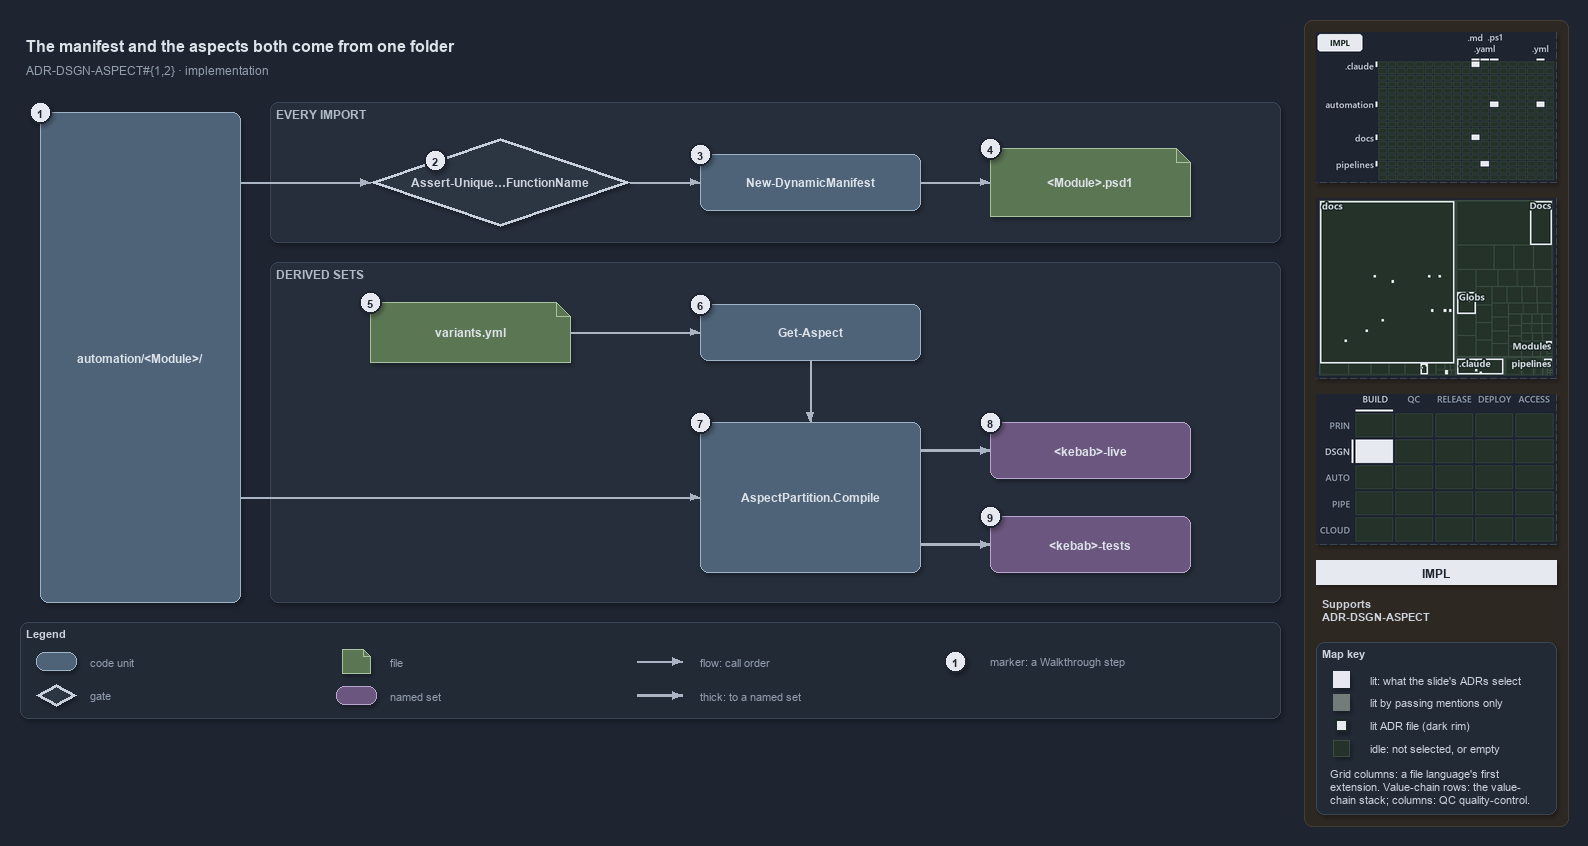

The diagram above was exported from draw.io. Its source (the exported page's mxGraphModel, read from the mxfile embedded in the PNG):
<mxGraphModel dx="1024" dy="768" grid="0" gridSize="10" guides="1" tooltips="1" connect="1" arrows="1" fold="1" page="1" pageScale="1" pageWidth="1572" pageHeight="722" background="#1E2430" math="0" shadow="1">
  <root>
    <mxCell id="0" />
    <mxCell id="1" parent="0" />
    <mxCell id="sidebar-bg" value="" style="rounded=1;arcSize=2;html=1;fillColor=#2E2823;strokeColor=#453C33;shadow=0;" vertex="1" parent="1">
      <mxGeometry x="1304" y="4" width="264" height="806" as="geometry" />
    </mxCell>
    <mxCell id="title" value="The manifest and the aspects both come from one folder" style="text;html=1;align=left;verticalAlign=middle;fontSize=16;fontStyle=1;fontColor=#DDE2E9;" vertex="1" parent="1">
      <mxGeometry x="20" y="14" width="1260" height="30" as="geometry" />
    </mxCell>
    <mxCell id="subtitle" value="ADR-DSGN-ASPECT#{1,2} &amp;#183; implementation" style="text;html=1;align=left;verticalAlign=middle;fontSize=12;fontColor=#949FAE;" vertex="1" parent="1">
      <mxGeometry x="20" y="44" width="1240" height="20" as="geometry" />
    </mxCell>
    <mxCell id="band-import" value="EVERY IMPORT" style="rounded=1;html=1;arcSize=3;fillColor=#262E3B;strokeColor=#3A4555;verticalAlign=top;align=left;spacingLeft=8;fontStyle=1;fontSize=12;fontColor=#B0BAC7;" vertex="1" parent="1">
      <mxGeometry x="270" y="86" width="1010" height="140" as="geometry" />
    </mxCell>
    <mxCell id="band-sets" value="DERIVED SETS" style="rounded=1;html=1;arcSize=3;fillColor=#262E3B;strokeColor=#3A4555;verticalAlign=top;align=left;spacingLeft=8;fontStyle=1;fontSize=12;fontColor=#B0BAC7;" vertex="1" parent="1">
      <mxGeometry x="270" y="246" width="1010" height="340" as="geometry" />
    </mxCell>
    <mxCell id="folder" value="&lt;b&gt;automation/&amp;lt;Module&amp;gt;/&lt;/b&gt;" style="rounded=1;whiteSpace=wrap;html=1;arcSize=20;fillColor=#4E6378;strokeColor=#9FB3C8;fontColor=#DDE2E9;fontSize=12;" vertex="1" parent="1">
      <mxGeometry x="40" y="96" width="200" height="490" as="geometry" />
    </mxCell>
    <mxCell id="gate-unique" value="&lt;b&gt;Assert-Unique&amp;#8230;FunctionName&lt;/b&gt;" style="rhombus;whiteSpace=wrap;html=1;fillColor=#2C3542;strokeColor=#C7D0DB;strokeWidth=3;fontSize=12;fontColor=#CDD3DC;" vertex="1" parent="1">
      <mxGeometry x="370" y="122" width="260" height="88" as="geometry" />
    </mxCell>
    <mxCell id="manifest" value="&lt;b&gt;New-DynamicManifest&lt;/b&gt;" style="rounded=1;whiteSpace=wrap;html=1;arcSize=20;fillColor=#4E6378;strokeColor=#9FB3C8;fontColor=#DDE2E9;fontSize=12;" vertex="1" parent="1">
      <mxGeometry x="700" y="138" width="220" height="56" as="geometry" />
    </mxCell>
    <mxCell id="psd1" value="&lt;b&gt;&amp;lt;Module&amp;gt;.psd1&lt;/b&gt;" style="shape=note;size=14;whiteSpace=wrap;html=1;fillColor=#5B7653;strokeColor=#A9C29F;fontColor=#DDE2E9;fontSize=12;" vertex="1" parent="1">
      <mxGeometry x="990" y="132" width="200" height="68" as="geometry" />
    </mxCell>
    <mxCell id="variants" value="&lt;b&gt;variants.yml&lt;/b&gt;" style="shape=note;size=14;whiteSpace=wrap;html=1;fillColor=#5B7653;strokeColor=#A9C29F;fontColor=#DDE2E9;fontSize=12;" vertex="1" parent="1">
      <mxGeometry x="370" y="286" width="200" height="60" as="geometry" />
    </mxCell>
    <mxCell id="get-aspect" value="&lt;b&gt;Get-Aspect&lt;/b&gt;" style="rounded=1;whiteSpace=wrap;html=1;arcSize=20;fillColor=#4E6378;strokeColor=#9FB3C8;fontColor=#DDE2E9;fontSize=12;" vertex="1" parent="1">
      <mxGeometry x="700" y="288" width="220" height="56" as="geometry" />
    </mxCell>
    <mxCell id="compile" value="&lt;b&gt;AspectPartition.Compile&lt;/b&gt;" style="rounded=1;whiteSpace=wrap;html=1;arcSize=20;fillColor=#4E6378;strokeColor=#9FB3C8;fontColor=#DDE2E9;fontSize=12;" vertex="1" parent="1">
      <mxGeometry x="700" y="406" width="220" height="150" as="geometry" />
    </mxCell>
    <mxCell id="live" value="&lt;b&gt;&amp;lt;kebab&amp;gt;-live&lt;/b&gt;" style="rounded=1;whiteSpace=wrap;html=1;arcSize=20;fillColor=#6A567E;strokeColor=#B9A6CC;fontColor=#DDE2E9;fontSize=12;" vertex="1" parent="1">
      <mxGeometry x="990" y="406" width="200" height="56" as="geometry" />
    </mxCell>
    <mxCell id="tests" value="&lt;b&gt;&amp;lt;kebab&amp;gt;-tests&lt;/b&gt;" style="rounded=1;whiteSpace=wrap;html=1;arcSize=20;fillColor=#6A567E;strokeColor=#B9A6CC;fontColor=#DDE2E9;fontSize=12;" vertex="1" parent="1">
      <mxGeometry x="990" y="500" width="200" height="56" as="geometry" />
    </mxCell>
    <mxCell id="port-folder-r1" value="" style="text;html=1;strokeColor=none;fillColor=none;" vertex="1" parent="1">
      <mxGeometry x="240" y="166" width="1" height="1" as="geometry" />
    </mxCell>
    <mxCell id="edge-folder-unique" value="" style="edgeStyle=orthogonalEdgeStyle;rounded=1;html=1;endArrow=block;strokeColor=#AAB4C3;fontColor=#CDD3DC;shadow=0;" edge="1" parent="1" source="port-folder-r1" target="gate-unique">
      <mxGeometry relative="1" as="geometry" />
    </mxCell>
    <mxCell id="edge-unique-manifest" value="" style="edgeStyle=orthogonalEdgeStyle;rounded=1;html=1;endArrow=block;strokeColor=#AAB4C3;fontColor=#CDD3DC;shadow=0;" edge="1" parent="1" source="gate-unique" target="manifest">
      <mxGeometry relative="1" as="geometry" />
    </mxCell>
    <mxCell id="edge-manifest-psd1" value="" style="edgeStyle=orthogonalEdgeStyle;rounded=1;html=1;endArrow=block;strokeColor=#AAB4C3;fontColor=#CDD3DC;shadow=0;" edge="1" parent="1" source="manifest" target="psd1">
      <mxGeometry relative="1" as="geometry" />
    </mxCell>
    <mxCell id="edge-variants-aspect" value="" style="edgeStyle=orthogonalEdgeStyle;rounded=1;html=1;endArrow=block;strokeColor=#AAB4C3;fontColor=#CDD3DC;shadow=0;" edge="1" parent="1" source="variants" target="get-aspect">
      <mxGeometry relative="1" as="geometry" />
    </mxCell>
    <mxCell id="edge-aspect-compile" value="" style="edgeStyle=orthogonalEdgeStyle;rounded=1;html=1;endArrow=block;strokeColor=#AAB4C3;fontColor=#CDD3DC;shadow=0;" edge="1" parent="1" source="get-aspect" target="compile">
      <mxGeometry relative="1" as="geometry" />
    </mxCell>
    <mxCell id="port-folder-r2" value="" style="text;html=1;strokeColor=none;fillColor=none;" vertex="1" parent="1">
      <mxGeometry x="240" y="481" width="1" height="1" as="geometry" />
    </mxCell>
    <mxCell id="edge-folder-compile" value="" style="edgeStyle=orthogonalEdgeStyle;rounded=1;html=1;endArrow=block;strokeColor=#AAB4C3;fontColor=#CDD3DC;shadow=0;" edge="1" parent="1" source="port-folder-r2" target="compile">
      <mxGeometry relative="1" as="geometry" />
    </mxCell>
    <mxCell id="port-compile-r1" value="" style="text;html=1;strokeColor=none;fillColor=none;" vertex="1" parent="1">
      <mxGeometry x="920" y="434" width="1" height="1" as="geometry" />
    </mxCell>
    <mxCell id="edge-compile-live" value="" style="edgeStyle=orthogonalEdgeStyle;rounded=1;html=1;endArrow=block;strokeColor=#AAB4C3;strokeWidth=2.5;fontColor=#CDD3DC;shadow=0;" edge="1" parent="1" source="port-compile-r1" target="live">
      <mxGeometry relative="1" as="geometry" />
    </mxCell>
    <mxCell id="port-compile-r2" value="" style="text;html=1;strokeColor=none;fillColor=none;" vertex="1" parent="1">
      <mxGeometry x="920" y="528" width="1" height="1" as="geometry" />
    </mxCell>
    <mxCell id="edge-compile-tests" value="" style="edgeStyle=orthogonalEdgeStyle;rounded=1;html=1;endArrow=block;strokeColor=#AAB4C3;strokeWidth=2.5;fontColor=#CDD3DC;shadow=0;" edge="1" parent="1" source="port-compile-r2" target="tests">
      <mxGeometry relative="1" as="geometry" />
    </mxCell>
    <mxCell id="mark-1" value="1" style="ellipse;html=1;fillColor=#E6EAF0;strokeColor=#1E2430;strokeWidth=2;fontColor=#1E2430;fontStyle=1;fontSize=11;" vertex="1" parent="1">
      <mxGeometry x="29" y="85" width="22" height="22" as="geometry" />
    </mxCell>
    <mxCell id="mark-2" value="2" style="ellipse;html=1;fillColor=#E6EAF0;strokeColor=#1E2430;strokeWidth=2;fontColor=#1E2430;fontStyle=1;fontSize=11;" vertex="1" parent="1">
      <mxGeometry x="424" y="133" width="22" height="22" as="geometry" />
    </mxCell>
    <mxCell id="mark-3" value="3" style="ellipse;html=1;fillColor=#E6EAF0;strokeColor=#1E2430;strokeWidth=2;fontColor=#1E2430;fontStyle=1;fontSize=11;" vertex="1" parent="1">
      <mxGeometry x="689" y="127" width="22" height="22" as="geometry" />
    </mxCell>
    <mxCell id="mark-4" value="4" style="ellipse;html=1;fillColor=#E6EAF0;strokeColor=#1E2430;strokeWidth=2;fontColor=#1E2430;fontStyle=1;fontSize=11;" vertex="1" parent="1">
      <mxGeometry x="979" y="121" width="22" height="22" as="geometry" />
    </mxCell>
    <mxCell id="mark-5" value="5" style="ellipse;html=1;fillColor=#E6EAF0;strokeColor=#1E2430;strokeWidth=2;fontColor=#1E2430;fontStyle=1;fontSize=11;" vertex="1" parent="1">
      <mxGeometry x="359" y="275" width="22" height="22" as="geometry" />
    </mxCell>
    <mxCell id="mark-6" value="6" style="ellipse;html=1;fillColor=#E6EAF0;strokeColor=#1E2430;strokeWidth=2;fontColor=#1E2430;fontStyle=1;fontSize=11;" vertex="1" parent="1">
      <mxGeometry x="689" y="277" width="22" height="22" as="geometry" />
    </mxCell>
    <mxCell id="mark-7" value="7" style="ellipse;html=1;fillColor=#E6EAF0;strokeColor=#1E2430;strokeWidth=2;fontColor=#1E2430;fontStyle=1;fontSize=11;" vertex="1" parent="1">
      <mxGeometry x="689" y="395" width="22" height="22" as="geometry" />
    </mxCell>
    <mxCell id="mark-8" value="8" style="ellipse;html=1;fillColor=#E6EAF0;strokeColor=#1E2430;strokeWidth=2;fontColor=#1E2430;fontStyle=1;fontSize=11;" vertex="1" parent="1">
      <mxGeometry x="979" y="395" width="22" height="22" as="geometry" />
    </mxCell>
    <mxCell id="mark-9" value="9" style="ellipse;html=1;fillColor=#E6EAF0;strokeColor=#1E2430;strokeWidth=2;fontColor=#1E2430;fontStyle=1;fontSize=11;" vertex="1" parent="1">
      <mxGeometry x="979" y="489" width="22" height="22" as="geometry" />
    </mxCell>
    <mxCell id="legend" value="&lt;b&gt;Legend&lt;/b&gt;" style="rounded=1;whiteSpace=wrap;html=1;arcSize=6;fillColor=#222A36;strokeColor=#3A4555;align=left;verticalAlign=top;spacing=8;fontSize=11;fontColor=#CDD3DC;" vertex="1" parent="1">
      <mxGeometry x="20" y="606" width="1260" height="96" as="geometry" />
    </mxCell>
    <mxCell id="legend-code" value="" style="rounded=1;whiteSpace=wrap;html=1;arcSize=20;fillColor=#4E6378;strokeColor=#9FB3C8;fontColor=#DDE2E9;fontSize=12;" vertex="1" parent="1">
      <mxGeometry x="36" y="636" width="40" height="18" as="geometry" />
    </mxCell>
    <mxCell id="legend-code-text" value="code unit" style="text;html=1;align=left;verticalAlign=middle;fontSize=11;fontColor=#949FAE;" vertex="1" parent="1">
      <mxGeometry x="84" y="635" width="240" height="20" as="geometry" />
    </mxCell>
    <mxCell id="legend-gate" value="" style="rhombus;whiteSpace=wrap;html=1;fillColor=#2C3542;strokeColor=#C7D0DB;strokeWidth=3;fontSize=12;fontColor=#CDD3DC;" vertex="1" parent="1">
      <mxGeometry x="36" y="668" width="40" height="22" as="geometry" />
    </mxCell>
    <mxCell id="legend-gate-text" value="gate" style="text;html=1;align=left;verticalAlign=middle;fontSize=11;fontColor=#949FAE;" vertex="1" parent="1">
      <mxGeometry x="84" y="669" width="240" height="20" as="geometry" />
    </mxCell>
    <mxCell id="legend-file" value="" style="shape=note;size=7;whiteSpace=wrap;html=1;fillColor=#5B7653;strokeColor=#A9C29F;fontColor=#DDE2E9;fontSize=12;" vertex="1" parent="1">
      <mxGeometry x="342" y="633" width="28" height="24" as="geometry" />
    </mxCell>
    <mxCell id="legend-file-text" value="file" style="text;html=1;align=left;verticalAlign=middle;fontSize=11;fontColor=#949FAE;" vertex="1" parent="1">
      <mxGeometry x="384" y="635" width="240" height="20" as="geometry" />
    </mxCell>
    <mxCell id="legend-set" value="" style="rounded=1;whiteSpace=wrap;html=1;arcSize=20;fillColor=#6A567E;strokeColor=#B9A6CC;fontColor=#DDE2E9;fontSize=12;" vertex="1" parent="1">
      <mxGeometry x="336" y="670" width="40" height="18" as="geometry" />
    </mxCell>
    <mxCell id="legend-set-text" value="named set" style="text;html=1;align=left;verticalAlign=middle;fontSize=11;fontColor=#949FAE;" vertex="1" parent="1">
      <mxGeometry x="384" y="669" width="240" height="20" as="geometry" />
    </mxCell>
    <mxCell id="legend-flow-a" value="" style="text;html=1;strokeColor=none;fillColor=none;" vertex="1" parent="1">
      <mxGeometry x="636" y="645" width="1" height="1" as="geometry" />
    </mxCell>
    <mxCell id="legend-flow-b" value="" style="text;html=1;strokeColor=none;fillColor=none;" vertex="1" parent="1">
      <mxGeometry x="682" y="645" width="1" height="1" as="geometry" />
    </mxCell>
    <mxCell id="legend-flow" value="" style="edgeStyle=orthogonalEdgeStyle;rounded=1;html=1;endArrow=block;strokeColor=#AAB4C3;fontColor=#CDD3DC;shadow=0;" edge="1" parent="1" source="legend-flow-a" target="legend-flow-b">
      <mxGeometry relative="1" as="geometry" />
    </mxCell>
    <mxCell id="legend-flow-text" value="flow: call order" style="text;html=1;align=left;verticalAlign=middle;fontSize=11;fontColor=#949FAE;" vertex="1" parent="1">
      <mxGeometry x="694" y="635" width="240" height="20" as="geometry" />
    </mxCell>
    <mxCell id="legend-thick-a" value="" style="text;html=1;strokeColor=none;fillColor=none;" vertex="1" parent="1">
      <mxGeometry x="636" y="679" width="1" height="1" as="geometry" />
    </mxCell>
    <mxCell id="legend-thick-b" value="" style="text;html=1;strokeColor=none;fillColor=none;" vertex="1" parent="1">
      <mxGeometry x="682" y="679" width="1" height="1" as="geometry" />
    </mxCell>
    <mxCell id="legend-thick" value="" style="edgeStyle=orthogonalEdgeStyle;rounded=1;html=1;endArrow=block;strokeColor=#AAB4C3;strokeWidth=2.5;fontColor=#CDD3DC;shadow=0;" edge="1" parent="1" source="legend-thick-a" target="legend-thick-b">
      <mxGeometry relative="1" as="geometry" />
    </mxCell>
    <mxCell id="legend-thick-text" value="thick: to a named set" style="text;html=1;align=left;verticalAlign=middle;fontSize=11;fontColor=#949FAE;" vertex="1" parent="1">
      <mxGeometry x="694" y="669" width="240" height="20" as="geometry" />
    </mxCell>
    <mxCell id="legend-mark" value="1" style="ellipse;html=1;fillColor=#E6EAF0;strokeColor=#1E2430;strokeWidth=2;fontColor=#1E2430;fontStyle=1;fontSize=11;" vertex="1" parent="1">
      <mxGeometry x="944" y="634" width="22" height="22" as="geometry" />
    </mxCell>
    <mxCell id="legend-mark-text" value="marker: a Walkthrough step" style="text;html=1;align=left;verticalAlign=middle;fontSize=11;fontColor=#949FAE;" vertex="1" parent="1">
      <mxGeometry x="984" y="635" width="220" height="20" as="geometry" />
    </mxCell>
    <mxCell id="minimap-grid" value="" style="shape=image;html=1;imageAspect=0;aspect=fixed;verticalLabelPosition=bottom;strokeColor=#3A4555;dashed=1;fillColor=#222A36;image=data:image/png,(base64 omitted: 11156 chars);" vertex="1" parent="1">
      <mxGeometry x="1316" y="16" width="240" height="150" as="geometry" />
    </mxCell>
    <mxCell id="minimap-tree" value="" style="shape=image;html=1;imageAspect=0;aspect=fixed;verticalLabelPosition=bottom;strokeColor=#3A4555;dashed=1;fillColor=#222A36;image=data:image/png,(base64 omitted: 15080 chars);" vertex="1" parent="1">
      <mxGeometry x="1316" y="182" width="240" height="180" as="geometry" />
    </mxCell>
    <mxCell id="minimap-chain" value="" style="shape=image;html=1;imageAspect=0;aspect=fixed;verticalLabelPosition=bottom;strokeColor=#3A4555;dashed=1;fillColor=#222A36;image=data:image/png,(base64 omitted: 12436 chars);" vertex="1" parent="1">
      <mxGeometry x="1316" y="378" width="240" height="150" as="geometry" />
    </mxCell>
    <mxCell id="lens-badge" value="IMPL" style="rounded=0;whiteSpace=wrap;html=1;align=center;verticalAlign=middle;fontSize=12;fontStyle=1;fontColor=#1E2430;fillColor=#E6EAF0;strokeColor=none;" vertex="1" parent="1">
      <mxGeometry x="1316" y="544" width="240" height="24" as="geometry" />
    </mxCell>
    <mxCell id="supports" value="&lt;b&gt;Supports&lt;/b&gt;&lt;br&gt;ADR-DSGN-ASPECT" style="text;html=1;whiteSpace=wrap;align=left;verticalAlign=top;fontSize=11;fontColor=#CDD3DC;" vertex="1" parent="1">
      <mxGeometry x="1316" y="576" width="240" height="38" as="geometry" />
    </mxCell>
    <mxCell id="mapkey" value="&lt;b&gt;Map key&lt;/b&gt;" style="rounded=1;arcSize=6;whiteSpace=wrap;html=1;align=left;verticalAlign=top;fontSize=11;fontColor=#CDD3DC;fillColor=#222A36;strokeColor=#3A4555;spacingLeft=8;spacingTop=2;" vertex="1" parent="1">
      <mxGeometry x="1316" y="626" width="240" height="172" as="geometry" />
    </mxCell>
    <mxCell id="mapkey-lit" value="" style="rounded=0;html=1;fillColor=#E6EAF0;strokeColor=#E6EAF0;" vertex="1" parent="1">
      <mxGeometry x="1333.0" y="655.0" width="16" height="16" as="geometry" />
    </mxCell>
    <mxCell id="mapkey-lit-text" value="lit: what the slide's ADRs select" style="text;html=1;align=left;verticalAlign=middle;fontSize=11;fontColor=#CDD3DC;" vertex="1" parent="1">
      <mxGeometry x="1364" y="653" width="184" height="20" as="geometry" />
    </mxCell>
    <mxCell id="mapkey-touched" value="" style="rounded=0;html=1;fillColor=#727C79;strokeColor=#727C79;" vertex="1" parent="1">
      <mxGeometry x="1333.0" y="678.0" width="16" height="16" as="geometry" />
    </mxCell>
    <mxCell id="mapkey-touched-text" value="lit by passing mentions only" style="text;html=1;align=left;verticalAlign=middle;fontSize=11;fontColor=#CDD3DC;" vertex="1" parent="1">
      <mxGeometry x="1364" y="676" width="184" height="20" as="geometry" />
    </mxCell>
    <mxCell id="mapkey-adr" value="" style="rounded=0;html=1;fillColor=#E6EAF0;strokeColor=#1C2A24;strokeWidth=2;" vertex="1" parent="1">
      <mxGeometry x="1335.0" y="703.0" width="12" height="12" as="geometry" />
    </mxCell>
    <mxCell id="mapkey-adr-text" value="lit ADR file (dark rim)" style="text;html=1;align=left;verticalAlign=middle;fontSize=11;fontColor=#CDD3DC;" vertex="1" parent="1">
      <mxGeometry x="1364" y="699" width="184" height="20" as="geometry" />
    </mxCell>
    <mxCell id="mapkey-idle" value="" style="rounded=0;html=1;fillColor=#243229;strokeColor=#3B4D43;" vertex="1" parent="1">
      <mxGeometry x="1333.0" y="724.0" width="16" height="16" as="geometry" />
    </mxCell>
    <mxCell id="mapkey-idle-text" value="idle: not selected, or empty" style="text;html=1;align=left;verticalAlign=middle;fontSize=11;fontColor=#CDD3DC;" vertex="1" parent="1">
      <mxGeometry x="1364" y="722" width="184" height="20" as="geometry" />
    </mxCell>
    <mxCell id="mapkey-codes" value="Grid columns: a file language's first&lt;br&gt;extension. Value-chain rows: the value-&lt;br&gt;chain stack; columns: QC quality-control." style="text;html=1;align=left;verticalAlign=top;whiteSpace=wrap;fontSize=11;fontColor=#CDD3DC;" vertex="1" parent="1">
      <mxGeometry x="1324" y="746" width="224" height="46" as="geometry" />
    </mxCell>
  </root>
</mxGraphModel>